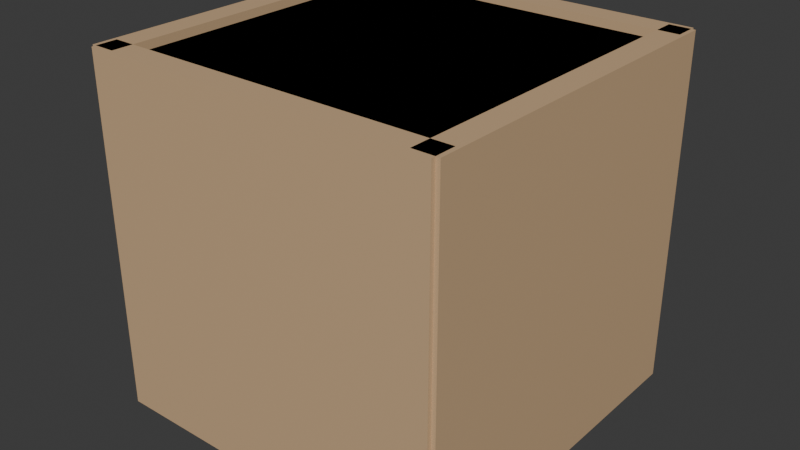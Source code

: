 # Source: Crate.blend  (saved by Blender 5.2.45; exported with 4.5.12 LTS)
import bpy
from mathutils import Matrix  # noqa: F401  (used for matrix-valued properties, if any)

bpy.ops.wm.read_factory_settings(use_empty=True)
scene = bpy.context.scene
scene.name = 'Scene'

# ---- collections
col_collection = bpy.data.collections.new('Collection'); scene.collection.children.link(col_collection)

# ---- materials (node trees are filled in below, after node groups)
mat_m_plank = bpy.data.materials.new('M_Plank')
mat_m_plank.diffuse_color = (0.8, 0.62, 0.4, 1.0)
mat_m_wood = bpy.data.materials.new('M_Wood')
mat_m_wood.diffuse_color = (0.62, 0.42, 0.24, 1.0)

# ---- material node trees
mat_m_plank.use_nodes = True; mat_m_plank.node_tree.nodes.clear()
_N = mat_m_plank.node_tree.nodes; _L = mat_m_plank.node_tree.links
n0 = _N.new('ShaderNodeBsdfPrincipled'); n0.name = 'Principled BSDF'; n0.location = (-200, 100)
n0.inputs[0].default_value = (0.8, 0.62, 0.4, 1.0)
n0.inputs[10].default_value = 0.005
n1 = _N.new('ShaderNodeOutputMaterial'); n1.name = 'Material Output'; n1.location = (200, 100)
_L.new(n0.outputs[0], n1.inputs[0])
n1.is_active_output = True
mat_m_wood.use_nodes = True; mat_m_wood.node_tree.nodes.clear()
_N = mat_m_wood.node_tree.nodes; _L = mat_m_wood.node_tree.links
n0 = _N.new('ShaderNodeBsdfPrincipled'); n0.name = 'Principled BSDF'; n0.location = (-200, 100)
n0.inputs[0].default_value = (0.62, 0.42, 0.24, 1.0)
n0.inputs[10].default_value = 0.005
n1 = _N.new('ShaderNodeOutputMaterial'); n1.name = 'Material Output'; n1.location = (200, 100)
_L.new(n0.outputs[0], n1.inputs[0])
n1.is_active_output = True

# ---- world
world_world = bpy.data.worlds.new('World'); scene.world = world_world
world_world.use_nodes = True; world_world.node_tree.nodes.clear()
_N = world_world.node_tree.nodes; _L = world_world.node_tree.links
n0 = _N.new('ShaderNodeOutputWorld'); n0.name = 'World Output'; n0.location = (200, 100)
n1 = _N.new('ShaderNodeBackground'); n1.name = 'Background'; n1.location = (-200, 100)
n1.inputs[0].default_value = (0.05088, 0.05088, 0.05088, 1.0)
_L.new(n1.outputs[0], n0.inputs[0])
n0.is_active_output = True
world_world.color = (0.05088, 0.05088, 0.05088)
world_world.sun_shadow_jitter_overblur = 0.0

# ---- meshes
me_crate_mesh = bpy.data.meshes.new('Crate_Mesh')
me_crate_mesh.from_pydata([(-0.38, -0.38, 0.0), (-0.38, -0.4, 0.02), (-0.4, -0.38, 0.02), (-0.38, -0.4, 0.78), (-0.38, -0.38, 0.8), (-0.4, -0.38, 0.78), (-0.38, 0.38, 0.0), (-0.4, 0.38, 0.02), (-0.38, 0.4, 0.02), (-0.38, 0.38, 0.8), (-0.38, 0.4, 0.78), (-0.4, 0.38, 0.78), (0.38, -0.38, 0.0), (0.4, -0.38, 0.02), (0.38, -0.4, 0.02), (0.38, -0.38, 0.8), (0.38, -0.4, 0.78), (0.4, -0.38, 0.78), (0.38, 0.38, 0.0), (0.38, 0.4, 0.02), (0.4, 0.38, 0.02), (0.38, 0.38, 0.8), (0.4, 0.38, 0.78), (0.38, 0.4, 0.78), (-0.42, -0.43, -0.02), (-0.42, -0.43, 0.82), (-0.42, -0.37, -0.02), (-0.42, -0.37, 0.82), (0.42, -0.43, -0.02), (0.42, -0.43, 0.82), (0.42, -0.37, -0.02), (0.42, -0.37, 0.82), (-0.43, -0.42, -0.02), (-0.43, -0.42, 0.82), (-0.43, 0.42, -0.02), (-0.43, 0.42, 0.82), (-0.37, -0.42, -0.02), (-0.37, -0.42, 0.82), (-0.37, 0.42, -0.02), (-0.37, 0.42, 0.82), (-0.42, 0.37, -0.02), (-0.42, 0.37, 0.82), (-0.42, 0.43, -0.02), (-0.42, 0.43, 0.82), (0.42, 0.37, -0.02), (0.42, 0.37, 0.82), (0.42, 0.43, -0.02), (0.42, 0.43, 0.82), (0.37, -0.42, -0.02), (0.37, -0.42, 0.82), (0.37, 0.42, -0.02), (0.37, 0.42, 0.82), (0.43, -0.42, -0.02), (0.43, -0.42, 0.82), (0.43, 0.42, -0.02), (0.43, 0.42, 0.82)], [], [(0, 1, 2), (3, 4, 5), (6, 7, 8), (9, 10, 11), (12, 13, 14), (15, 16, 17), (18, 19, 20), (21, 22, 23), (6, 0, 2, 7), (1, 3, 5, 2), (4, 9, 11, 5), (10, 8, 7, 11), (18, 6, 8, 19), (9, 21, 23, 10), (22, 20, 19, 23), (12, 18, 20, 13), (21, 15, 17, 22), (16, 14, 13, 17), (0, 12, 14, 1), (15, 4, 3, 16), (6, 18, 12, 0), (2, 5, 11, 7), (14, 16, 3, 1), (21, 9, 4, 15), (8, 10, 23, 19), (20, 22, 17, 13), (24, 25, 27, 26), (26, 27, 31, 30), (30, 31, 29, 28), (28, 29, 25, 24), (26, 30, 28, 24), (31, 27, 25, 29), (32, 33, 35, 34), (34, 35, 39, 38), (38, 39, 37, 36), (36, 37, 33, 32), (34, 38, 36, 32), (39, 35, 33, 37), (40, 41, 43, 42), (42, 43, 47, 46), (46, 47, 45, 44), (44, 45, 41, 40), (42, 46, 44, 40), (47, 43, 41, 45), (48, 49, 51, 50), (50, 51, 55, 54), (54, 55, 53, 52), (52, 53, 49, 48), (50, 54, 52, 48), (55, 51, 49, 53)])
me_crate_mesh.polygons.foreach_set('material_index', [0, 0, 0, 0, 0, 0, 0, 0, 0, 0, 0, 0, 0, 0, 0, 0, 0, 0, 0, 0, 0, 0, 0, 0, 0, 0, 1, 1, 1, 1, 1, 1, 1, 1, 1, 1, 1, 1, 1, 1, 1, 1, 1, 1, 1, 1, 1, 1, 1, 1])
_uv = me_crate_mesh.uv_layers.new(name='UVMap')
_uv.uv.foreach_set('vector', [0.1312, 0.7437, 0.1313, 0.75, 0.125, 0.7438, 0.6188, 0.0, 0.625, 0.00625, 0.6187, 0.00625, 0.1312, 0.5062, 0.125, 0.5063, 0.1313, 0.5, 0.625, 0.2479, 0.6187, 0.2547, 0.6187, 0.2437, 0.3688, 0.7437, 0.3797, 0.7437, 0.375, 0.7531, 0.6281, 0.75, 0.6187, 0.7563, 0.6187, 0.7453, 0.3688, 0.5062, 0.375, 0.4969, 0.3797, 0.5062, 0.6281, 0.5, 0.6187, 0.5047, 0.6187, 0.4937, 0.1312, 0.5062, 0.1312, 0.7437, 0.125, 0.7438, 0.125, 0.5063, 0.3812, 0.0, 0.6188, 0.0, 0.6187, 0.00625, 0.3812, 0.00625, 0.625, 0.00625, 0.625, 0.2479, 0.6187, 0.2437, 0.6187, 0.00625, 0.6187, 0.2547, 0.3812, 0.2562, 0.3812, 0.2437, 0.6187, 0.2437, 0.3688, 0.5062, 0.1312, 0.5062, 0.1313, 0.5, 0.375, 0.4969, 0.625, 0.2479, 0.6281, 0.5, 0.6187, 0.4937, 0.6187, 0.2547, 0.6187, 0.5047, 0.3797, 0.5062, 0.375, 0.4969, 0.6187, 0.4937, 0.3688, 0.7437, 0.3688, 0.5062, 0.3797, 0.5062, 0.3797, 0.7437, 0.6281, 0.5, 0.6281, 0.75, 0.6187, 0.7453, 0.6187, 0.5047, 0.6187, 0.7563, 0.375, 0.7531, 0.3797, 0.7437, 0.6187, 0.7453, 0.1312, 0.7437, 0.3688, 0.7437, 0.375, 0.7531, 0.1313, 0.75, 0.6281, 0.75, 0.625, 0.9937, 0.6187, 0.9937, 0.6187, 0.7563, 0.1312, 0.5062, 0.3688, 0.5062, 0.3688, 0.7437, 0.1312, 0.7437, 0.3812, 0.00625, 0.6187, 0.00625, 0.6187, 0.2437, 0.3812, 0.2437, 0.375, 0.7531, 0.6187, 0.7563, 0.6187, 0.9937, 0.3812, 0.9937, 0.6281, 0.5, 0.8687, 0.5062, 0.8687, 0.7437, 0.6281, 0.75, 0.3812, 0.2562, 0.6187, 0.2547, 0.6187, 0.4937, 0.375, 0.4969, 0.3797, 0.5062, 0.6187, 0.5047, 0.6187, 0.7453, 0.3797, 0.7437, 0.375, 0.0, 0.625, 0.0, 0.625, 0.25, 0.375, 0.25, 0.375, 0.25, 0.625, 0.25, 0.625, 0.5, 0.375, 0.5, 0.375, 0.5, 0.625, 0.5, 0.625, 0.75, 0.375, 0.75, 0.375, 0.75, 0.625, 0.75, 0.625, 1.0, 0.375, 1.0, 0.125, 0.5, 0.375, 0.5, 0.375, 0.75, 0.125, 0.75, 0.625, 0.5, 0.875, 0.5, 0.875, 0.75, 0.625, 0.75, 0.375, 0.0, 0.625, 0.0, 0.625, 0.25, 0.375, 0.25, 0.375, 0.25, 0.625, 0.25, 0.625, 0.5, 0.375, 0.5, 0.375, 0.5, 0.625, 0.5, 0.625, 0.75, 0.375, 0.75, 0.375, 0.75, 0.625, 0.75, 0.625, 1.0, 0.375, 1.0, 0.125, 0.5, 0.375, 0.5, 0.375, 0.75, 0.125, 0.75, 0.625, 0.5, 0.875, 0.5, 0.875, 0.75, 0.625, 0.75, 0.375, 0.0, 0.625, 0.0, 0.625, 0.25, 0.375, 0.25, 0.375, 0.25, 0.625, 0.25, 0.625, 0.5, 0.375, 0.5, 0.375, 0.5, 0.625, 0.5, 0.625, 0.75, 0.375, 0.75, 0.375, 0.75, 0.625, 0.75, 0.625, 1.0, 0.375, 1.0, 0.125, 0.5, 0.375, 0.5, 0.375, 0.75, 0.125, 0.75, 0.625, 0.5, 0.875, 0.5, 0.875, 0.75, 0.625, 0.75, 0.375, 0.0, 0.625, 0.0, 0.625, 0.25, 0.375, 0.25, 0.375, 0.25, 0.625, 0.25, 0.625, 0.5, 0.375, 0.5, 0.375, 0.5, 0.625, 0.5, 0.625, 0.75, 0.375, 0.75, 0.375, 0.75, 0.625, 0.75, 0.625, 1.0, 0.375, 1.0, 0.125, 0.5, 0.375, 0.5, 0.375, 0.75, 0.125, 0.75, 0.625, 0.5, 0.875, 0.5, 0.875, 0.75, 0.625, 0.75])
me_crate_mesh.materials.append(mat_m_plank)
me_crate_mesh.materials.append(mat_m_wood)
me_crate_mesh.update()
me_cube_005 = bpy.data.meshes.new('Cube.005')
me_cube_005.from_pydata([(-0.5, -0.5, -0.5), (-0.5, -0.5, 0.5), (-0.5, 0.5, -0.5), (-0.5, 0.5, 0.5), (0.5, -0.5, -0.5), (0.5, -0.5, 0.5), (0.5, 0.5, -0.5), (0.5, 0.5, 0.5)], [], [(0, 1, 3, 2), (2, 3, 7, 6), (6, 7, 5, 4), (4, 5, 1, 0), (2, 6, 4, 0), (7, 3, 1, 5)])
_uv = me_cube_005.uv_layers.new(name='UVMap')
_uv.uv.foreach_set('vector', [0.375, 0.0, 0.625, 0.0, 0.625, 0.25, 0.375, 0.25, 0.375, 0.25, 0.625, 0.25, 0.625, 0.5, 0.375, 0.5, 0.375, 0.5, 0.625, 0.5, 0.625, 0.75, 0.375, 0.75, 0.375, 0.75, 0.625, 0.75, 0.625, 1.0, 0.375, 1.0, 0.125, 0.5, 0.375, 0.5, 0.375, 0.75, 0.125, 0.75, 0.625, 0.5, 0.875, 0.5, 0.875, 0.75, 0.625, 0.75])
me_cube_005.update()

# ---- objects
ob_crate_mesh = bpy.data.objects.new('Crate_Mesh', me_crate_mesh)
ob_col_crate = bpy.data.objects.new('COL_Crate', me_cube_005)

# ---- transforms, parenting, visibility, modifiers, constraints
ob_crate_mesh.location = (0.0, 0.0, 0.0)
ob_col_crate.location = (0.0, 0.0, 0.4)
ob_col_crate.scale = (0.84, 0.84, 0.8)

# ---- collection membership
col_collection.objects.link(ob_crate_mesh)
col_collection.objects.link(ob_col_crate)

# ---- scene / render settings (as saved in the file)
scene.frame_start = 1; scene.frame_end = 250; scene.frame_set(1)
scene.render.engine = 'BLENDER_EEVEE_NEXT'
scene.render.bake_bias = 0.0
scene.render.bake_samples = 0
scene.render.compositor_device = 'GPU'
scene.eevee.use_volume_custom_range = False
scene.eevee.fast_gi_thickness_near = 0.1
scene.eevee.fast_gi_thickness_far = 0.0
scene.eevee.ray_tracing_options.screen_trace_thickness = 0.1
bpy.context.view_layer.update()

# ---- added for rendering (the .blend has no active camera and no usable light): camera, sun
cam_auto = bpy.data.cameras.new('AutoCamera')
cam_auto.lens = 50.0
cam_auto.sensor_width = 36.0
cam_auto.clip_end = 1000.0
ob_auto_camera = bpy.data.objects.new('AutoCamera', cam_auto)
scene.collection.objects.link(ob_auto_camera)
ob_auto_camera.location = (1.36758, -1.6411, 1.49406)
ob_auto_camera.rotation_euler = (1.09748, -7.21219e-08, 0.694738)
scene.camera = ob_auto_camera
light_auto_sun = bpy.data.lights.new('AutoSun', 'SUN')
light_auto_sun.energy = 3.0
light_auto_sun.angle = 0.0523599
ob_auto_sun = bpy.data.objects.new('AutoSun', light_auto_sun)
scene.collection.objects.link(ob_auto_sun)
ob_auto_sun.rotation_euler = (0.872665, 0.174533, 0.523599)
bpy.context.view_layer.update()
